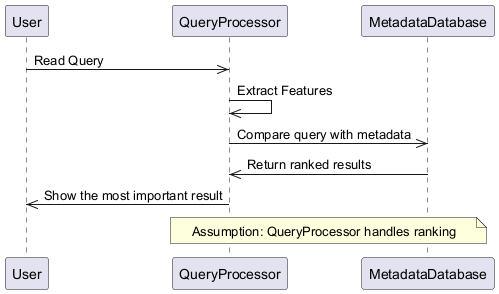

The diagram above was rendered by PlantUML. Its source (embedded in the PNG):
@startuml
participant User
participant QueryProcessor
participant MetadataDatabase
User ->> QueryProcessor: Read Query
QueryProcessor ->> QueryProcessor: Extract Features
QueryProcessor ->> MetadataDatabase: Compare query with metadata
MetadataDatabase ->> QueryProcessor: Return ranked results
QueryProcessor ->> User: Show the most important result
note over QueryProcessor,MetadataDatabase: Assumption: QueryProcessor handles ranking
@enduml